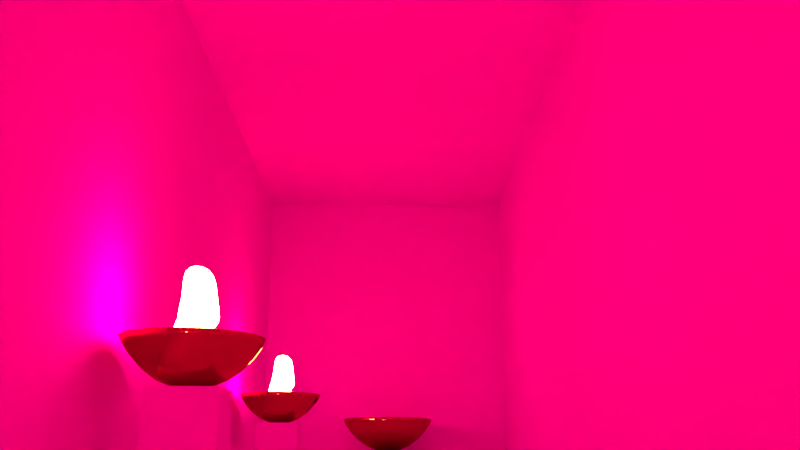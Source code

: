# Source: salaGrega05.blend  (saved by Blender 2.79.0; exported with 4.5.12 LTS)
import bpy
from mathutils import Matrix  # noqa: F401  (used for matrix-valued properties, if any)

bpy.ops.wm.read_factory_settings(use_empty=True)
scene = bpy.context.scene
scene.name = 'Scene'

# ---- collections
col_collection_1 = bpy.data.collections.new('Collection 1'); scene.collection.children.link(col_collection_1)

# ---- images (referenced by path relative to the original .blend; pixels are not part of the script)
import os
ASSET_DIR = os.environ.get("B2B_ASSET_DIR", "")  # directory of the original .blend (textures are referenced by path, not embedded)
HERE = os.path.dirname(os.path.abspath(__file__))  # packed textures are extracted next to this script under _unpacked/

def load_image(name, relpath, width, height, colorspace="sRGB"):
    """Load a texture the original file referenced (path relative to the .blend, or extracted next to this script)."""
    p = next((c for c in (os.path.join(HERE, relpath), os.path.join(ASSET_DIR, relpath)) if relpath and os.path.exists(c)), "")
    if p:
        img = bpy.data.images.load(p, check_existing=True)
        img.name = name
    else:  # same state as the original file: an image datablock whose file is absent (Cycles renders it pink)
        img = bpy.data.images.new(name, width, height)
        img.source = "FILE"
        img.filepath = "//" + (relpath or name)
    img.colorspace_settings.name = colorspace
    return img
img_clearrosequartz_jpg = load_image('ClearRoseQuartz.jpg', 'ClearRoseQuartz.jpg', 1024, 1024, 'sRGB')
img_whitequartz_jpg = load_image('WhiteQuartz.jpg', 'WhiteQuartz.jpg', 1024, 1024, 'sRGB')
img_stonewall02_jpg = load_image('stoneWall02.jpg', 'stoneWall02.jpg', 1024, 1024, 'sRGB')
img_parede_jpg = load_image('parede.jpg', 'parede.jpg', 1024, 1024, 'sRGB')

# ---- materials (node trees are filled in below, after node groups)
mat_altar = bpy.data.materials.new('altar')
mat_altar.alpha_threshold = 0.0
mat_altar.roughness = 0.5
mat_tochas = bpy.data.materials.new('tochas')
mat_tochas.alpha_threshold = 0.0
mat_tochas.roughness = 0.5
mat_coluna = bpy.data.materials.new('Coluna')
mat_coluna.alpha_threshold = 0.0
mat_coluna.roughness = 0.5
mat_basecoluna01 = bpy.data.materials.new('baseColuna01')
mat_basecoluna01.alpha_threshold = 0.0
mat_basecoluna01.roughness = 0.5
mat_coluna01 = bpy.data.materials.new('coluna01')
mat_coluna01.alpha_threshold = 0.0
mat_coluna01.roughness = 0.5
mat_baciametal = bpy.data.materials.new('baciaMetal')
mat_baciametal.alpha_threshold = 0.0
mat_baciametal.roughness = 0.5
mat_chama = bpy.data.materials.new('chama')
mat_chama.alpha_threshold = 0.0
mat_chama.roughness = 0.5
mat_piso = bpy.data.materials.new('piso')
mat_piso.alpha_threshold = 0.0
mat_piso.roughness = 0.5
mat_parede = bpy.data.materials.new('parede')
mat_parede.alpha_threshold = 0.0
mat_parede.roughness = 0.5

# ---- material node trees
mat_altar.use_nodes = True; mat_altar.node_tree.nodes.clear()
_N = mat_altar.node_tree.nodes; _L = mat_altar.node_tree.links
n0 = _N.new('ShaderNodeOutputMaterial'); n0.name = 'Material Output'; n0.location = (300, 300)
n1 = _N.new('ShaderNodeTexImage'); n1.name = 'Image Texture'; n1.location = (-180, 300)
n1.width = 140
n1.image = img_clearrosequartz_jpg
n2 = _N.new('ShaderNodeBsdfAnisotropic'); n2.name = 'Glossy BSDF'; n2.location = (10, 300)
n2.distribution = 'GGX'
n2.inputs[1].default_value = 0.7071
_L.new(n2.outputs[0], n0.inputs[0])
_L.new(n1.outputs[0], n2.inputs[0])
n0.is_active_output = True
mat_tochas.use_nodes = True; mat_tochas.node_tree.nodes.clear()
_N = mat_tochas.node_tree.nodes; _L = mat_tochas.node_tree.links
n0 = _N.new('ShaderNodeOutputMaterial'); n0.name = 'Material Output'; n0.location = (300, 300)
n1 = _N.new('ShaderNodeBsdfDiffuse'); n1.name = 'Diffuse BSDF'; n1.location = (10, 300)
n2 = _N.new('ShaderNodeTexImage'); n2.name = 'Image Texture'; n2.location = (-180, 300)
n2.width = 140
n2.image = img_whitequartz_jpg
_L.new(n1.outputs[0], n0.inputs[0])
_L.new(n2.outputs[0], n1.inputs[0])
n0.is_active_output = True
mat_coluna.use_nodes = True; mat_coluna.node_tree.nodes.clear()
_N = mat_coluna.node_tree.nodes; _L = mat_coluna.node_tree.links
n0 = _N.new('ShaderNodeOutputMaterial'); n0.name = 'Material Output'; n0.location = (300, 300)
n1 = _N.new('ShaderNodeBsdfDiffuse'); n1.name = 'Diffuse BSDF'; n1.location = (10, 300)
n2 = _N.new('ShaderNodeTexImage'); n2.name = 'Image Texture'; n2.location = (-180, 300)
n2.width = 140
n2.image = img_whitequartz_jpg
_L.new(n1.outputs[0], n0.inputs[0])
_L.new(n2.outputs[0], n1.inputs[0])
n0.is_active_output = True
mat_basecoluna01.use_nodes = True; mat_basecoluna01.node_tree.nodes.clear()
_N = mat_basecoluna01.node_tree.nodes; _L = mat_basecoluna01.node_tree.links
n0 = _N.new('ShaderNodeOutputMaterial'); n0.name = 'Material Output'; n0.location = (300, 300)
n1 = _N.new('ShaderNodeTexImage'); n1.name = 'Image Texture'; n1.location = (-180, 300)
n1.width = 140
n1.image = img_clearrosequartz_jpg
n2 = _N.new('ShaderNodeBsdfDiffuse'); n2.name = 'Diffuse BSDF'; n2.location = (10, 300)
n2.inputs[1].default_value = 0.5
_L.new(n2.outputs[0], n0.inputs[0])
_L.new(n1.outputs[0], n2.inputs[0])
n0.is_active_output = True
mat_coluna01.use_nodes = True; mat_coluna01.node_tree.nodes.clear()
_N = mat_coluna01.node_tree.nodes; _L = mat_coluna01.node_tree.links
n0 = _N.new('ShaderNodeOutputMaterial'); n0.name = 'Material Output'; n0.location = (300, 300)
n1 = _N.new('ShaderNodeTexImage'); n1.name = 'Image Texture'; n1.location = (-180, 300)
n1.width = 140
n1.image = img_whitequartz_jpg
n2 = _N.new('ShaderNodeBsdfDiffuse'); n2.name = 'Diffuse BSDF'; n2.location = (10, 300)
n2.inputs[1].default_value = 0.5
_L.new(n2.outputs[0], n0.inputs[0])
_L.new(n1.outputs[0], n2.inputs[0])
n0.is_active_output = True
mat_baciametal.use_nodes = True; mat_baciametal.node_tree.nodes.clear()
_N = mat_baciametal.node_tree.nodes; _L = mat_baciametal.node_tree.links
n0 = _N.new('ShaderNodeOutputMaterial'); n0.name = 'Material Output'; n0.location = (300, 300)
n1 = _N.new('ShaderNodeBsdfAnisotropic'); n1.name = 'Glossy BSDF'; n1.location = (10, 300)
n1.distribution = 'GGX'
n1.inputs[0].default_value = (0.4538, 0.1747, 0.06689, 1.0)
n1.inputs[1].default_value = 0.0
_L.new(n1.outputs[0], n0.inputs[0])
n0.is_active_output = True
mat_chama.use_nodes = True; mat_chama.node_tree.nodes.clear()
_N = mat_chama.node_tree.nodes; _L = mat_chama.node_tree.links
n0 = _N.new('ShaderNodeOutputMaterial'); n0.name = 'Material Output'; n0.location = (300, 300)
n1 = _N.new('ShaderNodeEmission'); n1.name = 'Emission'; n1.location = (10, 300)
n1.inputs[1].default_value = 80.0
n2 = _N.new('ShaderNodeRGB'); n2.name = 'RGB'; n2.location = (-180, 300)
n2.outputs[0].default_value = (0.5, 0.2286, 0.09505, 1.0)
_L.new(n1.outputs[0], n0.inputs[0])
_L.new(n2.outputs[0], n1.inputs[0])
n0.is_active_output = True
mat_piso.use_nodes = True; mat_piso.node_tree.nodes.clear()
_N = mat_piso.node_tree.nodes; _L = mat_piso.node_tree.links
n0 = _N.new('ShaderNodeOutputMaterial'); n0.name = 'Material Output'; n0.location = (300, 300)
n1 = _N.new('ShaderNodeBsdfDiffuse'); n1.name = 'Diffuse BSDF'; n1.location = (10, 300)
n2 = _N.new('ShaderNodeTexImage'); n2.name = 'Image Texture'; n2.location = (-180, 300)
n2.width = 140
n2.image = img_stonewall02_jpg
_L.new(n1.outputs[0], n0.inputs[0])
_L.new(n2.outputs[0], n1.inputs[0])
n0.is_active_output = True
mat_parede.use_nodes = True; mat_parede.node_tree.nodes.clear()
_N = mat_parede.node_tree.nodes; _L = mat_parede.node_tree.links
n0 = _N.new('ShaderNodeOutputMaterial'); n0.name = 'Material Output'; n0.location = (300, 300)
n1 = _N.new('ShaderNodeBsdfDiffuse'); n1.name = 'Diffuse BSDF'; n1.location = (10, 300)
n2 = _N.new('ShaderNodeTexImage'); n2.name = 'Image Texture'; n2.location = (-180, 300)
n2.width = 140
n2.image = img_parede_jpg
_L.new(n1.outputs[0], n0.inputs[0])
_L.new(n2.outputs[0], n1.inputs[0])
n0.is_active_output = True

# ---- world
world_world = bpy.data.worlds.new('World'); scene.world = world_world
world_world.color = (0.05088, 0.05088, 0.05088)
world_world.use_sun_shadow = False
world_world.sun_shadow_jitter_overblur = 0.0
world_world.cycles.sampling_method = 'MANUAL'

# ---- cameras
cam_camera = bpy.data.cameras.new('Camera')
cam_camera.clip_end = 100.0
cam_camera.lens = 35.0
cam_camera.sensor_width = 32.0
cam_camera.sensor_height = 18.0
cam_camera.ortho_scale = 7.314
cam_camera.dof.focus_distance = 0.0

# ---- meshes
me_cylinder_002 = bpy.data.meshes.new('Cylinder.002')
me_cylinder_002.from_pydata([(0.0, 1.0, -1.0), (-0.175, 0.8796, 3.17), (0.1951, 0.9808, -1.0), (-0.3432, 0.8286, 3.17), (0.3827, 0.9239, -1.0), (-0.4983, 0.7457, 3.17), (0.5556, 0.8315, -1.0), (-0.6342, 0.6342, 3.17), (0.7071, 0.7071, -1.0), (-0.7457, 0.4983, 3.17), (0.8315, 0.5556, -1.0), (-0.8286, 0.3432, 3.17), (0.9239, 0.3827, -1.0), (-0.8796, 0.175, 3.17), (0.9808, 0.1951, -1.0), (-0.8968, 7.777e-07, 3.17), (1.0, 7.55e-08, -1.0), (-0.8796, -0.175, 3.17), (0.9808, -0.1951, -1.0), (-0.8286, -0.3432, 3.17), (0.9239, -0.3827, -1.0), (-0.7457, -0.4983, 3.17), (0.8315, -0.5556, -1.0), (-0.6342, -0.6342, 3.17), (0.7071, -0.7071, -1.0), (-0.4983, -0.7457, 3.17), (0.5556, -0.8315, -1.0), (-0.3432, -0.8286, 3.17), (0.3827, -0.9239, -1.0), (-0.175, -0.8796, 3.17), (0.1951, -0.9808, -1.0), (-2.645e-07, -0.8968, 3.17), (-3.258e-07, -1.0, -1.0), (0.175, -0.8796, 3.17), (-0.1951, -0.9808, -1.0), (0.3432, -0.8286, 3.17), (-0.3827, -0.9239, -1.0), (0.4983, -0.7457, 3.17), (-0.5556, -0.8315, -1.0), (0.6342, -0.6342, 3.17), (-0.7071, -0.7071, -1.0), (0.7457, -0.4983, 3.17), (-0.8315, -0.5556, -1.0), (0.8286, -0.3432, 3.17), (-0.9239, -0.3827, -1.0), (0.8796, -0.175, 3.17), (-0.9808, -0.1951, -1.0), (0.8968, 4.377e-08, 3.17), (-1.0, 9.656e-07, -1.0), (0.8796, 0.175, 3.17), (-0.9808, 0.1951, -1.0), (0.8286, 0.3432, 3.17), (-0.9239, 0.3827, -1.0), (0.7457, 0.4983, 3.17), (-0.8315, 0.5556, -1.0), (0.6342, 0.6342, 3.17), (-0.7071, 0.7071, -1.0), (0.4983, 0.7457, 3.17), (-0.5556, 0.8315, -1.0), (0.3432, 0.8286, 3.17), (-0.3827, 0.9239, -1.0), (0.175, 0.8796, 3.17), (-0.1951, 0.9808, -1.0), (-7.823e-08, 0.8968, 3.17), (-7.823e-08, 0.8968, 1.0), (0.0, 1.0, 0.8973), (0.175, 0.8796, 1.0), (0.1951, 0.9808, 0.8973), (0.3432, 0.8286, 1.0), (0.3827, 0.9239, 0.8973), (0.4983, 0.7457, 1.0), (0.5556, 0.8315, 0.8973), (0.6342, 0.6342, 1.0), (0.7071, 0.7071, 0.8973), (0.7457, 0.4983, 1.0), (0.8315, 0.5556, 0.8973), (0.8286, 0.3432, 1.0), (0.9239, 0.3827, 0.8973), (0.8796, 0.175, 1.0), (0.9808, 0.1951, 0.8973), (0.8968, 4.377e-08, 1.0), (1.0, 7.55e-08, 0.8973), (0.8796, -0.175, 1.0), (0.9808, -0.1951, 0.8973), (0.8286, -0.3432, 1.0), (0.9239, -0.3827, 0.8973), (0.7457, -0.4983, 1.0), (0.8315, -0.5556, 0.8973), (0.6342, -0.6342, 1.0), (0.7071, -0.7071, 0.8973), (0.4983, -0.7457, 1.0), (0.5556, -0.8315, 0.8973), (0.3432, -0.8286, 1.0), (0.3827, -0.9239, 0.8973), (0.175, -0.8796, 1.0), (0.1951, -0.9808, 0.8973), (-2.645e-07, -0.8968, 1.0), (-3.258e-07, -1.0, 0.8973), (-0.175, -0.8796, 1.0), (-0.1951, -0.9808, 0.8973), (-0.3432, -0.8286, 1.0), (-0.3827, -0.9239, 0.8973), (-0.4983, -0.7457, 1.0), (-0.5556, -0.8315, 0.8973), (-0.6342, -0.6342, 1.0), (-0.7071, -0.7071, 0.8973), (-0.7457, -0.4983, 1.0), (-0.8315, -0.5556, 0.8973), (-0.8286, -0.3432, 1.0), (-0.9239, -0.3827, 0.8973), (-0.8796, -0.175, 1.0), (-0.9808, -0.1951, 0.8973), (-0.8968, 7.777e-07, 1.0), (-1.0, 9.656e-07, 0.8973), (-0.8796, 0.175, 1.0), (-0.9808, 0.1951, 0.8973), (-0.8286, 0.3432, 1.0), (-0.9239, 0.3827, 0.8973), (-0.7457, 0.4983, 1.0), (-0.8315, 0.5556, 0.8973), (-0.6342, 0.6342, 1.0), (-0.7071, 0.7071, 0.8973), (-0.4983, 0.7457, 1.0), (-0.5556, 0.8315, 0.8973), (-0.3432, 0.8286, 1.0), (-0.3827, 0.9239, 0.8973), (-0.175, 0.8796, 1.0), (-0.1951, 0.9808, 0.8973), (-10.19, 2.444, -0.9777), (-10.19, 1.522, -0.9777), (-11.11, 2.444, -0.9777), (-11.11, 1.522, -0.9777), (-10.28, 2.355, 0.7543), (-10.19, 2.444, 0.5866), (-10.28, 1.611, 0.7543), (-10.19, 1.522, 0.5866), (-11.02, 2.355, 0.7543), (-11.11, 2.444, 0.5866), (-11.02, 1.611, 0.7543), (-11.11, 1.522, 0.5866), (-10.28, 1.611, 8.2), (-10.28, 2.355, 8.2), (-11.02, 1.611, 8.2), (-11.02, 2.355, 8.2), (-17.64, 2.461, -0.9777), (-17.64, 1.538, -0.9777), (-18.56, 2.461, -0.9777), (-18.56, 1.538, -0.9777), (-17.72, 2.372, 0.7543), (-17.64, 2.461, 0.5866), (-17.72, 1.628, 0.7543), (-17.64, 1.538, 0.5866), (-18.47, 2.372, 0.7543), (-18.56, 2.461, 0.5866), (-18.47, 1.628, 0.7543), (-18.56, 1.538, 0.5866), (-17.72, 1.628, 8.2), (-17.72, 2.372, 8.2), (-18.47, 1.628, 8.2), (-18.47, 2.372, 8.2), (-2.673, 2.461, -0.9777), (-2.673, 1.538, -0.9777), (-3.595, 2.461, -0.9777), (-3.595, 1.538, -0.9777), (-2.762, 2.372, 0.7543), (-2.673, 2.461, 0.5866), (-2.762, 1.628, 0.7543), (-2.673, 1.538, 0.5866), (-3.506, 2.372, 0.7543), (-3.595, 2.461, 0.5866), (-3.506, 1.628, 0.7543), (-3.595, 1.538, 0.5866), (-2.762, 1.628, 8.2), (-2.762, 2.372, 8.2), (-3.506, 1.628, 8.2), (-3.506, 2.372, 8.2)], [], [(62, 127, 65, 0), (4, 69, 71, 6), (6, 71, 73, 8), (8, 73, 75, 10), (10, 75, 77, 12), (12, 77, 79, 14), (14, 79, 81, 16), (16, 81, 83, 18), (18, 83, 85, 20), (20, 85, 87, 22), (22, 87, 89, 24), (24, 89, 91, 26), (26, 91, 93, 28), (28, 93, 95, 30), (30, 95, 97, 32), (32, 97, 99, 34), (34, 99, 101, 36), (36, 101, 103, 38), (38, 103, 105, 40), (40, 105, 107, 42), (42, 107, 109, 44), (44, 109, 111, 46), (46, 111, 113, 48), (48, 113, 115, 50), (50, 115, 117, 52), (52, 117, 119, 54), (54, 119, 121, 56), (56, 121, 123, 58), (58, 123, 125, 60), (60, 125, 127, 62), (0, 65, 67, 2), (61, 63, 1, 3, 5, 7, 9, 11, 13, 15, 17, 19, 21, 23, 25, 27, 29, 31, 33, 35, 37, 39, 41, 43, 45, 47, 49, 51, 53, 55, 57, 59), (2, 67, 69, 4), (67, 65, 64, 66), (69, 67, 66, 68), (71, 69, 68, 70), (73, 71, 70, 72), (75, 73, 72, 74), (77, 75, 74, 76), (79, 77, 76, 78), (81, 79, 78, 80), (83, 81, 80, 82), (85, 83, 82, 84), (87, 85, 84, 86), (89, 87, 86, 88), (91, 89, 88, 90), (93, 91, 90, 92), (95, 93, 92, 94), (97, 95, 94, 96), (99, 97, 96, 98), (101, 99, 98, 100), (103, 101, 100, 102), (105, 103, 102, 104), (107, 105, 104, 106), (109, 107, 106, 108), (111, 109, 108, 110), (113, 111, 110, 112), (115, 113, 112, 114), (117, 115, 114, 116), (119, 117, 116, 118), (121, 119, 118, 120), (123, 121, 120, 122), (125, 123, 122, 124), (127, 125, 124, 126), (65, 127, 126, 64), (70, 68, 59, 57), (88, 86, 41, 39), (106, 104, 23, 21), (124, 122, 5, 3), (80, 78, 49, 47), (98, 96, 31, 29), (116, 114, 13, 11), (72, 70, 57, 55), (90, 88, 39, 37), (108, 106, 21, 19), (126, 124, 3, 1), (82, 80, 47, 45), (100, 98, 29, 27), (118, 116, 11, 9), (64, 126, 1, 63), (74, 72, 55, 53), (92, 90, 37, 35), (110, 108, 19, 17), (66, 64, 63, 61), (84, 82, 45, 43), (102, 100, 27, 25), (120, 118, 9, 7), (76, 74, 53, 51), (94, 92, 35, 33), (112, 110, 17, 15), (68, 66, 61, 59), (86, 84, 43, 41), (104, 102, 25, 23), (122, 120, 7, 5), (78, 76, 51, 49), (96, 94, 33, 31), (114, 112, 15, 13), (137, 133, 128, 130), (139, 137, 130, 131), (135, 139, 131, 129), (133, 135, 129, 128), (134, 135, 133, 132), (138, 139, 135, 134), (136, 137, 139, 138), (132, 133, 137, 136), (134, 140, 142, 138), (140, 141, 143, 142), (132, 141, 140, 134), (136, 143, 141, 132), (138, 142, 143, 136), (153, 149, 144, 146), (155, 153, 146, 147), (151, 155, 147, 145), (149, 151, 145, 144), (150, 151, 149, 148), (154, 155, 151, 150), (152, 153, 155, 154), (148, 149, 153, 152), (150, 156, 158, 154), (156, 157, 159, 158), (148, 157, 156, 150), (152, 159, 157, 148), (154, 158, 159, 152), (169, 165, 160, 162), (171, 169, 162, 163), (167, 171, 163, 161), (165, 167, 161, 160), (166, 167, 165, 164), (170, 171, 167, 166), (168, 169, 171, 170), (164, 165, 169, 168), (166, 172, 174, 170), (172, 173, 175, 174), (164, 173, 172, 166), (168, 175, 173, 164), (170, 174, 175, 168)])
me_cylinder_002.polygons.foreach_set('material_index', [0, 0, 0, 0, 0, 0, 0, 0, 0, 0, 0, 0, 0, 0, 0, 0, 0, 0, 0, 0, 0, 0, 0, 0, 0, 0, 0, 0, 0, 0, 0, 0, 0, 0, 0, 0, 0, 0, 0, 0, 0, 0, 0, 0, 0, 0, 0, 0, 0, 0, 0, 0, 0, 0, 0, 0, 0, 0, 0, 0, 0, 0, 0, 0, 0, 0, 0, 0, 0, 0, 0, 0, 0, 0, 0, 0, 0, 0, 0, 0, 0, 0, 0, 0, 0, 0, 0, 0, 0, 0, 0, 0, 0, 0, 0, 0, 0, 1, 1, 1, 1, 1, 1, 1, 1, 1, 1, 1, 1, 1, 1, 1, 1, 1, 1, 1, 1, 1, 1, 1, 1, 1, 1, 1, 1, 1, 1, 1, 1, 1, 1, 1, 1, 1, 1, 1])
_uv = me_cylinder_002.uv_layers.new(name='UVMap')
_uv.uv.foreach_set('vector', [0.8422, 0.3804, 0.8422, 0.1807, 0.8275, 0.1807, 0.8275, 0.3804, 0.7988, 0.3804, 0.7988, 0.1807, 0.7858, 0.1807, 0.7858, 0.3804, 0.7858, 0.3804, 0.7858, 0.1807, 0.7744, 0.1807, 0.7744, 0.3804, 0.1614, 0.9433, 0.1614, 0.7462, 0.1727, 0.7462, 0.1727, 0.9433, 0.1727, 0.9433, 0.1727, 0.7462, 0.1855, 0.7462, 0.1855, 0.9433, 0.1855, 0.9433, 0.1855, 0.7462, 0.1994, 0.7462, 0.1994, 0.9433, 0.1994, 0.9433, 0.1994, 0.7462, 0.2139, 0.7462, 0.2139, 0.9433, 0.2139, 0.9433, 0.2139, 0.7462, 0.2284, 0.7462, 0.2284, 0.9433, 0.2284, 0.9433, 0.2284, 0.7462, 0.2423, 0.7462, 0.2423, 0.9433, 0.2711, 0.9548, 0.2711, 0.7462, 0.2847, 0.7462, 0.2847, 0.9548, 0.2847, 0.9548, 0.2847, 0.7462, 0.2966, 0.7462, 0.2966, 0.9548, 0.6778, 0.8398, 0.6778, 0.64, 0.6892, 0.64, 0.6892, 0.8398, 0.6892, 0.8398, 0.6892, 0.64, 0.7022, 0.64, 0.7022, 0.8398, 0.7022, 0.8398, 0.7022, 0.64, 0.7163, 0.64, 0.7163, 0.8398, 0.7163, 0.8398, 0.7163, 0.64, 0.731, 0.64, 0.731, 0.8398, 0.731, 0.8398, 0.731, 0.64, 0.7457, 0.64, 0.7457, 0.8398, 0.7457, 0.8398, 0.7457, 0.64, 0.7598, 0.64, 0.7598, 0.8398, 0.7598, 0.8398, 0.7598, 0.64, 0.7728, 0.64, 0.7728, 0.8398, 0.7728, 0.8398, 0.7728, 0.64, 0.7842, 0.64, 0.7842, 0.8398, 0.3509, 0.9495, 0.3509, 0.7462, 0.3393, 0.7462, 0.3393, 0.9495, 0.3393, 0.9495, 0.3393, 0.7462, 0.326, 0.7462, 0.326, 0.9495, 0.326, 0.9495, 0.326, 0.7462, 0.3117, 0.7462, 0.3117, 0.9495, 0.4192, 0.944, 0.4192, 0.7462, 0.4047, 0.7462, 0.4047, 0.944, 0.4047, 0.944, 0.4047, 0.7462, 0.3902, 0.7462, 0.3902, 0.944, 0.3902, 0.944, 0.3902, 0.7462, 0.3762, 0.7462, 0.3762, 0.944, 0.3762, 0.944, 0.3762, 0.7462, 0.3633, 0.7462, 0.3633, 0.944, 0.3633, 0.944, 0.3633, 0.7462, 0.352, 0.7462, 0.352, 0.944, 0.8807, 0.3804, 0.8807, 0.1807, 0.8693, 0.1807, 0.8693, 0.3804, 0.8693, 0.3804, 0.8693, 0.1807, 0.8563, 0.1807, 0.8563, 0.3804, 0.8563, 0.3804, 0.8563, 0.1807, 0.8422, 0.1807, 0.8422, 0.3804, 0.8275, 0.3804, 0.8275, 0.1807, 0.8129, 0.1807, 0.8129, 0.3804, 0.7603, 0.1769, 0.748, 0.1795, 0.7354, 0.1786, 0.7231, 0.1744, 0.7114, 0.1669, 0.701, 0.1565, 0.6921, 0.1435, 0.6851, 0.1284, 0.6803, 0.1119, 0.6778, 0.09453, 0.6778, 0.07699, 0.6803, 0.05996, 0.6851, 0.04408, 0.6921, 0.02996, 0.701, 0.01816, 0.7114, 0.009116, 0.7231, 0.003183, 0.7354, 0.0005869, 0.748, 0.001429, 0.7603, 0.005676, 0.772, 0.01316, 0.7824, 0.02361, 0.7913, 0.0366, 0.7983, 0.05165, 0.8031, 0.06818, 0.8056, 0.08554, 0.8056, 0.1031, 0.8031, 0.1201, 0.7983, 0.136, 0.7913, 0.1501, 0.7824, 0.1619, 0.772, 0.171, 0.8129, 0.3804, 0.8129, 0.1807, 0.7988, 0.1807, 0.7988, 0.3804, 0.7853, 0.7005, 0.7897, 0.6843, 0.801, 0.6891, 0.7971, 0.7036, 0.7853, 0.7178, 0.7853, 0.7005, 0.7971, 0.7036, 0.7971, 0.7191, 0.7897, 0.7356, 0.7853, 0.7178, 0.7971, 0.7191, 0.801, 0.7351, 0.7983, 0.7532, 0.7897, 0.7356, 0.801, 0.7351, 0.8087, 0.7509, 0.8107, 0.77, 0.7983, 0.7532, 0.8087, 0.7509, 0.8199, 0.7659, 0.8266, 0.7852, 0.8107, 0.77, 0.8199, 0.7659, 0.8341, 0.7796, 0.8452, 0.7984, 0.8266, 0.7852, 0.8341, 0.7796, 0.8508, 0.7914, 0.8659, 0.809, 0.8452, 0.7984, 0.8508, 0.7914, 0.8694, 0.8009, 0.8879, 0.8165, 0.8659, 0.809, 0.8694, 0.8009, 0.8891, 0.8077, 0.8587, 0.01123, 0.8789, 0.0005869, 0.8835, 0.008223, 0.8654, 0.01776, 0.841, 0.0243, 0.8587, 0.01123, 0.8654, 0.01776, 0.8495, 0.02949, 0.8264, 0.03931, 0.841, 0.0243, 0.8495, 0.02949, 0.8365, 0.04295, 0.8156, 0.05568, 0.8264, 0.03931, 0.8365, 0.04295, 0.8268, 0.05763, 0.809, 0.07277, 0.8156, 0.05568, 0.8268, 0.05763, 0.8208, 0.07296, 0.8068, 0.08993, 0.809, 0.07277, 0.8208, 0.07296, 0.8188, 0.08835, 0.809, 0.1065, 0.8068, 0.08993, 0.8188, 0.08835, 0.8208, 0.1032, 0.8156, 0.1219, 0.809, 0.1065, 0.8208, 0.1032, 0.8268, 0.117, 0.8264, 0.1354, 0.8156, 0.1219, 0.8268, 0.117, 0.8365, 0.1291, 0.841, 0.1466, 0.8264, 0.1354, 0.8365, 0.1291, 0.8495, 0.1392, 0.8587, 0.155, 0.841, 0.1466, 0.8495, 0.1392, 0.8654, 0.1467, 0.8789, 0.1604, 0.8587, 0.155, 0.8654, 0.1467, 0.8835, 0.1515, 0.1598, 0.7477, 0.1598, 0.7697, 0.1506, 0.766, 0.1506, 0.7462, 0.1365, 0.7685, 0.1413, 0.7462, 0.1494, 0.7509, 0.1451, 0.7709, 0.1349, 0.7917, 0.1365, 0.7685, 0.1451, 0.7709, 0.1436, 0.7917, 0.1365, 0.8149, 0.1349, 0.7917, 0.1436, 0.7917, 0.1451, 0.8125, 0.1413, 0.8372, 0.1365, 0.8149, 0.1451, 0.8125, 0.1494, 0.8325, 0.8659, 0.64, 0.8879, 0.6408, 0.8891, 0.6501, 0.8694, 0.6494, 0.8452, 0.6427, 0.8659, 0.64, 0.8694, 0.6494, 0.8508, 0.6518, 0.8266, 0.6487, 0.8452, 0.6427, 0.8508, 0.6518, 0.8341, 0.6572, 0.8107, 0.6579, 0.8266, 0.6487, 0.8341, 0.6572, 0.8199, 0.6655, 0.7983, 0.67, 0.8107, 0.6579, 0.8199, 0.6655, 0.8087, 0.6762, 0.7897, 0.6843, 0.7983, 0.67, 0.8087, 0.6762, 0.801, 0.6891, 0.688, 0.6388, 0.6997, 0.6388, 0.6997, 0.4103, 0.688, 0.4103, 0.9745, 0.2391, 0.9639, 0.2391, 0.9639, 0.0005869, 0.9745, 0.0005869, 0.5988, 0.9562, 0.5988, 0.9451, 0.352, 0.9451, 0.352, 0.9562, 0.7513, 0.6388, 0.763, 0.6388, 0.763, 0.4103, 0.7513, 0.4103, 0.9069, 0.607, 0.8939, 0.607, 0.8939, 0.3816, 0.9069, 0.3816, 0.7387, 0.4091, 0.7255, 0.4091, 0.7255, 0.1807, 0.7387, 0.1807, 0.796, 0.6078, 0.8085, 0.6078, 0.8085, 0.3816, 0.796, 0.3816, 0.6778, 0.6388, 0.688, 0.6388, 0.688, 0.4103, 0.6778, 0.4103, 0.688, 0.4091, 0.6778, 0.4091, 0.6778, 0.1807, 0.688, 0.1807, 0.8471, 0.6078, 0.8587, 0.6078, 0.8587, 0.3816, 0.8471, 0.3816, 0.7387, 0.6388, 0.7513, 0.6388, 0.7513, 0.4103, 0.7387, 0.4103, 0.9199, 0.607, 0.9069, 0.607, 0.9069, 0.3816, 0.9199, 0.3816, 0.7513, 0.4091, 0.7387, 0.4091, 0.7387, 0.1807, 0.7513, 0.1807, 0.7845, 0.6078, 0.796, 0.6078, 0.796, 0.3816, 0.7845, 0.3816, 0.7255, 0.6388, 0.7387, 0.6388, 0.7387, 0.4103, 0.7255, 0.4103, 0.8699, 0.607, 0.8598, 0.607, 0.8598, 0.3816, 0.8699, 0.3816, 0.6997, 0.4091, 0.688, 0.4091, 0.688, 0.1807, 0.6997, 0.1807, 0.8346, 0.6078, 0.8471, 0.6078, 0.8471, 0.3816, 0.8346, 0.3816, 0.7123, 0.6388, 0.7255, 0.6388, 0.7255, 0.4103, 0.7123, 0.4103, 0.9324, 0.607, 0.9199, 0.607, 0.9199, 0.3816, 0.9324, 0.3816, 0.763, 0.4091, 0.7513, 0.4091, 0.7513, 0.1807, 0.763, 0.1807, 0.7744, 0.6078, 0.7845, 0.6078, 0.7845, 0.3816, 0.7744, 0.3816, 0.8814, 0.607, 0.8699, 0.607, 0.8699, 0.3816, 0.8814, 0.3816, 0.7123, 0.4091, 0.6997, 0.4091, 0.6997, 0.1807, 0.7123, 0.1807, 0.8216, 0.6078, 0.8346, 0.6078, 0.8346, 0.3816, 0.8216, 0.3816, 0.6997, 0.6388, 0.7123, 0.6388, 0.7123, 0.4103, 0.6997, 0.4103, 0.9639, 0.2391, 0.9517, 0.2391, 0.9517, 0.0005869, 0.9639, 0.0005869, 0.7732, 0.4091, 0.763, 0.4091, 0.763, 0.1807, 0.7732, 0.1807, 0.763, 0.6388, 0.7732, 0.6388, 0.7732, 0.4103, 0.763, 0.4103, 0.8939, 0.607, 0.8814, 0.607, 0.8814, 0.3816, 0.8939, 0.3816, 0.7255, 0.4091, 0.7123, 0.4091, 0.7123, 0.1807, 0.7255, 0.1807, 0.8085, 0.6078, 0.8216, 0.6078, 0.8216, 0.3816, 0.8085, 0.3816, 0.6204, 0.7462, 0.5545, 0.7462, 0.5545, 0.9026, 0.6204, 0.9026, 0.9505, 0.0005869, 0.8846, 0.0005869, 0.8846, 0.157, 0.9505, 0.157, 0.6778, 0.8409, 0.7437, 0.8409, 0.7437, 0.9973, 0.6778, 0.9973, 0.9335, 0.3816, 0.9994, 0.3816, 0.9994, 0.538, 0.9335, 0.538, 0.7639, 0.8477, 0.7817, 0.8409, 0.7817, 0.911, 0.7639, 0.9043, 0.7449, 0.8477, 0.7627, 0.8409, 0.7627, 0.911, 0.7449, 0.9043, 0.9489, 0.3303, 0.9668, 0.3371, 0.9668, 0.2669, 0.9489, 0.2737, 0.1349, 0.9017, 0.1527, 0.9085, 0.1527, 0.8384, 0.1349, 0.8452, 0.2977, 0.7451, 0.2977, 0.0005869, 0.3509, 0.0005869, 0.3509, 0.7451, 0.6215, 0.8961, 0.6215, 0.8218, 0.6746, 0.8218, 0.6746, 0.8961, 0.5692, 0.7451, 0.5692, 0.0005869, 0.6223, 0.0005869, 0.6223, 0.7451, 0.2966, 0.7451, 0.2966, 0.0005869, 0.2435, 0.0005869, 0.2435, 0.7451, 0.6766, 0.7451, 0.6766, 0.0005869, 0.6235, 0.0005869, 0.6235, 0.7451, 0.1337, 0.7628, 0.06772, 0.7628, 0.06772, 0.9194, 0.1337, 0.9194, 0.9561, 0.7976, 0.8903, 0.7976, 0.8903, 0.954, 0.9561, 0.954, 0.0005869, 0.7628, 0.06655, 0.7628, 0.06655, 0.9194, 0.0005869, 0.9194, 0.8903, 0.64, 0.9561, 0.64, 0.9561, 0.7964, 0.8903, 0.7964, 0.9335, 0.546, 0.9514, 0.5392, 0.9514, 0.6093, 0.9335, 0.6025, 0.06016, 0.746, 0.06655, 0.7628, 0.0005869, 0.7628, 0.006974, 0.746, 0.8524, 0.9523, 0.8702, 0.9591, 0.8702, 0.889, 0.8524, 0.8958, 0.07411, 0.746, 0.06772, 0.7628, 0.1337, 0.7628, 0.1273, 0.746, 0.006974, 0.746, 0.006974, 0.0005869, 0.06016, 0.0005869, 0.06016, 0.746, 0.6215, 0.9717, 0.6215, 0.8973, 0.6746, 0.8973, 0.6746, 0.9717, 0.352, 0.7451, 0.352, 0.0005869, 0.4052, 0.0005869, 0.4052, 0.7451, 0.1273, 0.746, 0.1273, 0.0005869, 0.07411, 0.0005869, 0.07411, 0.746, 0.568, 0.7451, 0.568, 0.0005869, 0.5149, 0.0005869, 0.5149, 0.7451, 0.4862, 0.7462, 0.4204, 0.7462, 0.4204, 0.9026, 0.4862, 0.9026, 0.8512, 0.8177, 0.7853, 0.8177, 0.7853, 0.9741, 0.8512, 0.9741, 0.4874, 0.7462, 0.5533, 0.7462, 0.5533, 0.9026, 0.4874, 0.9026, 0.8819, 0.1807, 0.9478, 0.1807, 0.9478, 0.3371, 0.8819, 0.3371, 0.2521, 0.8956, 0.2699, 0.8888, 0.2699, 0.9589, 0.2521, 0.9522, 0.2521, 0.753, 0.2699, 0.7462, 0.2699, 0.8164, 0.2521, 0.8096, 0.8524, 0.881, 0.8702, 0.8878, 0.8702, 0.8177, 0.8524, 0.8245, 0.2521, 0.8809, 0.2699, 0.8877, 0.2699, 0.8175, 0.2521, 0.8243, 0.1892, 0.7451, 0.1892, 0.0005869, 0.2423, 0.0005869, 0.2423, 0.7451, 0.6215, 0.8206, 0.6215, 0.7462, 0.6746, 0.7462, 0.6746, 0.8206, 0.4606, 0.7451, 0.4606, 0.0005869, 0.5137, 0.0005869, 0.5137, 0.7451, 0.188, 0.7451, 0.188, 0.0005869, 0.1349, 0.0005869, 0.1349, 0.7451, 0.4595, 0.7451, 0.4595, 0.0005869, 0.4063, 0.0005869, 0.4063, 0.7451])
me_cylinder_002.materials.append(mat_altar)
me_cylinder_002.materials.append(mat_tochas)
me_cylinder_002.use_remesh_preserve_volume = False
me_cylinder_002.use_remesh_preserve_attributes = False
me_cylinder_002.use_mirror_vertex_groups = False
me_cylinder_002.update()
me_cube_004 = bpy.data.meshes.new('Cube.004')
me_cube_004.from_pydata([(-1.0, -1.0, -1.002), (-1.0, -1.009, 0.9976), (-1.0, 1.0, -1.002), (-1.0, 0.9909, 0.9976), (1.0, -1.0, -1.002), (1.0, -1.009, 0.9976), (1.0, 1.0, -1.002), (1.0, 0.9909, 0.9976), (-1.0, -1.009, 15.56), (-1.0, 0.9909, 15.56), (1.0, -1.009, 15.56), (1.0, 0.9909, 15.56)], [], [(0, 1, 3, 2), (2, 3, 7, 6), (6, 7, 5, 4), (4, 5, 1, 0), (5, 7, 11, 10), (3, 1, 8, 9), (1, 5, 10, 8), (7, 3, 9, 11)])
_uv = me_cube_004.uv_layers.new(name='UVMap')
_uv.uv.foreach_set('vector', [0.3398, 0.2751, 0.3398, 0.1378, 0.2721, 0.138, 0.2721, 0.2753, 0.4093, 0.2755, 0.2721, 0.2755, 0.2721, 0.3432, 0.4093, 0.3432, 0.2721, 0.1376, 0.2721, 0.0002938, 0.3398, 0.0001426, 0.3398, 0.1374, 0.4093, 0.4112, 0.2721, 0.4112, 0.2721, 0.3435, 0.4093, 0.3435, 0.2718, 0.9999, 0.2041, 0.9999, 0.2041, 0.0001426, 0.2718, 0.0001426, 0.1361, 0.9999, 0.2038, 0.9999, 0.2038, 0.0001426, 0.1361, 0.0001426, 0.1358, 0.9999, 0.06812, 0.9999, 0.06812, 0.0001426, 0.1358, 0.0001426, 0.0001426, 0.9999, 0.06784, 0.9999, 0.06784, 0.0001426, 0.0001427, 0.0001426])
me_cube_004.materials.append(mat_coluna)
me_cube_004.use_remesh_preserve_volume = False
me_cube_004.use_remesh_preserve_attributes = False
me_cube_004.use_mirror_vertex_groups = False
me_cube_004.update()
me_cube_003 = bpy.data.meshes.new('Cube.003')
me_cube_003.from_pydata([(-1.0, 6.873, -1.0), (-1.0, 8.873, -1.0), (1.0, 6.873, -1.0), (1.0, 8.873, -1.0), (-0.9661, 6.907, 1.0), (-1.0, 6.873, 0.9661), (-0.9661, 8.839, 1.0), (-1.0, 8.873, 0.9661), (0.9661, 6.907, 1.0), (1.0, 6.873, 0.9661), (0.9661, 8.839, 1.0), (1.0, 8.873, 0.9661), (0.8338, 7.039, 1.717), (0.9661, 6.907, 1.584), (0.9661, 8.839, 1.584), (0.8338, 8.707, 1.717), (-0.8338, 8.707, 1.717), (-0.9661, 8.839, 1.584), (-0.8338, 7.039, 1.717), (-0.9661, 6.907, 1.584), (0.7993, 8.672, 5.732), (-0.7993, 8.672, 5.732), (-0.7993, 7.073, 5.732), (0.7993, 7.073, 5.732), (0.8338, 7.039, 5.242), (0.7993, 7.073, 5.277), (-0.7993, 7.073, 5.277), (-0.8338, 7.039, 5.242), (-0.7993, 8.672, 5.277), (-0.8338, 8.707, 5.242), (0.8338, 8.707, 5.242), (0.7993, 8.672, 5.277), (1.015, 6.888, 76.25), (0.9844, 8.888, 76.25), (-0.9844, 6.857, 76.25), (-1.015, 8.857, 76.25), (0.981, 6.922, 74.25), (1.015, 6.888, 74.28), (0.951, 8.854, 74.25), (0.9844, 8.888, 74.28), (-0.951, 6.892, 74.25), (-0.9844, 6.857, 74.28), (-0.981, 8.824, 74.25), (-1.015, 8.857, 74.28), (-0.8207, 7.026, 73.53), (-0.951, 6.892, 73.66), (-0.981, 8.824, 73.66), (-0.8466, 8.694, 73.53), (0.8207, 8.719, 73.53), (0.951, 8.854, 73.66), (0.8466, 7.052, 73.53), (0.981, 6.922, 73.66), (-0.8116, 8.66, 69.52), (0.7868, 8.684, 69.52), (0.8116, 7.086, 69.52), (-0.7868, 7.061, 69.52), (-0.8207, 7.026, 70.01), (-0.7868, 7.061, 69.97), (0.8116, 7.086, 69.97), (0.8466, 7.052, 70.01), (0.7868, 8.684, 69.97), (0.8207, 8.719, 70.01), (-0.8466, 8.694, 70.01), (-0.8116, 8.66, 69.97)], [], [(6, 4, 19, 17), (3, 11, 9, 2), (8, 10, 14, 13), (0, 5, 7, 1), (1, 7, 11, 3), (4, 6, 7, 5), (6, 10, 11, 7), (10, 8, 9, 11), (8, 4, 5, 9), (2, 9, 5, 0), (10, 6, 17, 14), (16, 18, 27, 29), (12, 18, 19, 13), (18, 16, 17, 19), (15, 12, 13, 14), (16, 15, 14, 17), (4, 8, 13, 19), (12, 15, 30, 24), (20, 21, 22, 23), (18, 12, 24, 27), (15, 16, 29, 30), (25, 26, 27, 24), (26, 28, 29, 27), (31, 25, 24, 30), (28, 31, 30, 29), (26, 25, 23, 22), (31, 28, 21, 20), (25, 31, 20, 23), (28, 26, 22, 21), (38, 36, 51, 49), (35, 43, 41, 34), (40, 42, 46, 45), (32, 37, 39, 33), (33, 39, 43, 35), (36, 38, 39, 37), (38, 42, 43, 39), (42, 40, 41, 43), (40, 36, 37, 41), (34, 41, 37, 32), (42, 38, 49, 46), (48, 50, 59, 61), (44, 50, 51, 45), (50, 48, 49, 51), (47, 44, 45, 46), (48, 47, 46, 49), (36, 40, 45, 51), (44, 47, 62, 56), (52, 53, 54, 55), (50, 44, 56, 59), (47, 48, 61, 62), (57, 58, 59, 56), (58, 60, 61, 59), (63, 57, 56, 62), (60, 63, 62, 61), (58, 57, 55, 54), (63, 60, 53, 52), (57, 63, 52, 55), (60, 58, 54, 53)])
_uv = me_cube_003.uv_layers.new(name='UVMap')
_uv.uv.foreach_set('vector', [0.3959, 0.9303, 0.3959, 0.7785, 0.3317, 0.7785, 0.3317, 0.9303, 0.8197, 0.4343, 0.8197, 0.218, 0.9768, 0.218, 0.9768, 0.4343, 0.4613, 0.7195, 0.4613, 0.8713, 0.3971, 0.8713, 0.3971, 0.7195, 0.9768, 0.2168, 0.9768, 0.0005889, 0.8197, 0.0005889, 0.8197, 0.2168, 0.8185, 0.9682, 0.8185, 0.752, 0.6614, 0.752, 0.6614, 0.9682, 0.1338, 0.6467, 0.1338, 0.394, 0.137, 0.3896, 0.137, 0.6511, 0.978, 0.7552, 0.978, 0.9357, 0.9824, 0.9389, 0.9824, 0.752, 0.4946, 0.9767, 0.4946, 0.7239, 0.4977, 0.7195, 0.4977, 0.9811, 0.9836, 0.4017, 0.9836, 0.2212, 0.988, 0.218, 0.988, 0.4049, 0.8197, 0.9682, 0.8197, 0.752, 0.9768, 0.752, 0.9768, 0.9682, 0.0005889, 0.8427, 0.1524, 0.8427, 0.1524, 0.7785, 0.0005889, 0.7785, 0.5293, 0.3884, 0.6602, 0.3884, 0.6602, 0.0005889, 0.5293, 0.0005889, 0.3132, 0.9466, 0.3132, 0.7909, 0.3305, 0.7785, 0.3305, 0.959, 0.9301, 0.6709, 0.9301, 0.4528, 0.9425, 0.4354, 0.9425, 0.6882, 0.9436, 0.6709, 0.9436, 0.4528, 0.956, 0.4354, 0.956, 0.6882, 0.4934, 0.7319, 0.4934, 0.8877, 0.4761, 0.9, 0.4761, 0.7195, 0.3054, 0.8427, 0.1536, 0.8427, 0.1536, 0.7785, 0.3054, 0.7785, 0.1316, 0.7773, 0.0005889, 0.7773, 0.000589, 0.3896, 0.1316, 0.3896, 0.3971, 0.3896, 0.5227, 0.3896, 0.5227, 0.5654, 0.3971, 0.5654, 0.6602, 0.7773, 0.5293, 0.7773, 0.5293, 0.3895, 0.6602, 0.3895, 0.2649, 0.7773, 0.3959, 0.7773, 0.3959, 0.3896, 0.2649, 0.3896, 0.9936, 0.3394, 0.9936, 0.19, 0.9981, 0.1868, 0.9981, 0.3426, 0.9836, 0.9656, 0.9836, 0.7565, 0.9868, 0.752, 0.9868, 0.9701, 0.9912, 0.7565, 0.9912, 0.9656, 0.988, 0.9701, 0.988, 0.752, 0.9949, 0.4387, 0.9949, 0.588, 0.9994, 0.5912, 0.9994, 0.4354, 0.1262, 0.894, 0.0005889, 0.894, 0.0005889, 0.8439, 0.1262, 0.8439, 0.1273, 0.894, 0.2529, 0.894, 0.2529, 0.8439, 0.1273, 0.8439, 0.2637, 0.7709, 0.1382, 0.7709, 0.1382, 0.7208, 0.2637, 0.7208, 0.5085, 0.894, 0.634, 0.894, 0.634, 0.8439, 0.5085, 0.8439, 0.4625, 0.7183, 0.4625, 0.5665, 0.5268, 0.5665, 0.5268, 0.7183, 0.8185, 0.2168, 0.8185, 0.0005889, 0.6614, 0.0005922, 0.6614, 0.2168, 0.3971, 0.5665, 0.3971, 0.7183, 0.4613, 0.7183, 0.4613, 0.5665, 0.6614, 0.4343, 0.6614, 0.218, 0.8185, 0.218, 0.8185, 0.4343, 0.6614, 0.7508, 0.8777, 0.7508, 0.8777, 0.5937, 0.6614, 0.5937, 0.5064, 0.9767, 0.5064, 0.724, 0.5032, 0.7195, 0.5032, 0.9811, 0.312, 0.9621, 0.312, 0.7816, 0.3076, 0.7785, 0.3076, 0.9654, 0.4989, 0.7239, 0.4989, 0.9766, 0.5021, 0.9811, 0.5021, 0.7195, 0.978, 0.2212, 0.978, 0.4018, 0.9824, 0.4049, 0.9824, 0.218, 0.6614, 0.4354, 0.8777, 0.4354, 0.8777, 0.5926, 0.6614, 0.5926, 0.1382, 0.5679, 0.1382, 0.7197, 0.2024, 0.7197, 0.2024, 0.5679, 0.1316, 0.3884, 0.0005889, 0.3884, 0.0005889, 0.0005914, 0.1316, 0.0005889, 0.9707, 0.448, 0.9707, 0.6038, 0.988, 0.616, 0.988, 0.4354, 0.4625, 0.7367, 0.4625, 0.9548, 0.4749, 0.9722, 0.4749, 0.7195, 0.9572, 0.4526, 0.9572, 0.6707, 0.9695, 0.6881, 0.9695, 0.4354, 0.9953, 0.1686, 0.9953, 0.01277, 0.978, 0.0005889, 0.978, 0.1811, 0.5085, 0.7785, 0.6602, 0.7785, 0.6602, 0.8427, 0.5085, 0.8427, 0.1328, 0.3884, 0.2637, 0.3884, 0.2637, 0.0005889, 0.1328, 0.0005913, 0.1382, 0.5654, 0.2637, 0.5667, 0.2637, 0.3909, 0.1382, 0.3896, 0.3959, 0.3884, 0.2649, 0.3884, 0.2649, 0.0005897, 0.3959, 0.0005889, 0.3971, 0.3884, 0.5281, 0.3884, 0.5281, 0.0005889, 0.3971, 0.0005897, 0.9937, 0.7449, 0.9937, 0.5956, 0.9892, 0.5924, 0.9892, 0.7482, 0.9892, 0.1913, 0.9892, 0.4003, 0.9924, 0.4049, 0.9924, 0.1868, 0.9892, 0.4386, 0.9892, 0.5879, 0.9937, 0.5912, 0.9937, 0.4354, 0.9924, 0.7552, 0.9924, 0.9045, 0.9969, 0.9078, 0.9969, 0.752, 0.9289, 0.4354, 0.9289, 0.561, 0.8789, 0.561, 0.8789, 0.4354, 0.2541, 0.8439, 0.2541, 0.9695, 0.3042, 0.9695, 0.3042, 0.8439, 0.8789, 0.6253, 0.8789, 0.7508, 0.9289, 0.7508, 0.9289, 0.6253, 0.2036, 0.6934, 0.2036, 0.5679, 0.2537, 0.5679, 0.2537, 0.6934])
me_cube_003.materials.append(mat_basecoluna01)
me_cube_003.materials.append(mat_coluna01)
me_cube_003.use_remesh_preserve_volume = False
me_cube_003.use_remesh_preserve_attributes = False
me_cube_003.use_mirror_vertex_groups = False
me_cube_003.update()
me_cube_029 = bpy.data.meshes.new('Cube.029')
me_cube_029.from_pydata([(9.186, 4.679, -1.108), (8.444, 3.935, -0.07201), (9.186, 5.789, -1.108), (8.444, 6.532, -0.07201), (10.3, 4.679, -1.108), (11.04, 3.935, -0.07201), (10.3, 5.789, -1.108), (11.04, 6.532, -0.07201), (9.181, 4.674, -0.6651), (9.181, 5.795, -0.6651), (10.3, 4.674, -0.6651), (10.3, 5.795, -0.6651), (8.908, 4.414, -0.5011), (10.61, 4.414, -0.5011), (8.908, 6.116, -0.5011), (10.61, 6.116, -0.5011), (-10.27, 4.679, -1.108), (-11.01, 3.935, -0.07201), (-10.27, 5.789, -1.108), (-11.01, 6.532, -0.07201), (-9.155, 4.679, -1.108), (-8.411, 3.935, -0.07201), (-9.155, 5.789, -1.108), (-8.411, 6.532, -0.07201), (-10.27, 4.674, -0.6651), (-10.27, 5.795, -0.6651), (-9.149, 4.674, -0.6651), (-9.149, 5.795, -0.6651), (-10.54, 4.414, -0.5011), (-8.841, 4.414, -0.5011), (-10.54, 6.116, -0.5011), (-8.841, 6.116, -0.5011), (13.04, 1.936, -1.718), (12.07, 0.9685, -0.371), (13.04, 3.379, -1.718), (12.07, 4.345, -0.371), (14.48, 1.936, -1.718), (15.45, 0.9685, -0.371), (14.48, 3.379, -1.718), (15.45, 4.345, -0.371), (13.03, 1.928, -1.142), (13.03, 3.386, -1.142), (14.49, 1.928, -1.142), (14.49, 3.386, -1.142), (12.67, 1.591, -0.9289), (14.89, 1.591, -0.9289), (12.67, 3.804, -0.9289), (14.89, 3.804, -0.9289), (-0.5842, 4.658, -1.108), (-1.327, 3.914, -0.07201), (-0.5842, 5.768, -1.108), (-1.327, 6.511, -0.07201), (0.5259, 4.658, -1.108), (1.27, 3.914, -0.07201), (0.5259, 5.768, -1.108), (1.27, 6.511, -0.07201), (-0.5898, 4.652, -0.6651), (-0.5898, 5.774, -0.6651), (0.5315, 4.652, -0.6651), (0.5315, 5.774, -0.6651), (-0.8622, 4.388, -0.5011), (0.8399, 4.388, -0.5011), (-0.8622, 6.09, -0.5011), (0.8399, 6.09, -0.5011)], [], [(0, 1, 3, 2), (2, 3, 7, 6), (6, 7, 5, 4), (4, 5, 1, 0), (2, 6, 4, 0), (5, 7, 11, 10), (3, 1, 8, 9), (1, 5, 10, 8), (7, 3, 9, 11), (12, 13, 15, 14), (16, 17, 19, 18), (18, 19, 23, 22), (22, 23, 21, 20), (20, 21, 17, 16), (18, 22, 20, 16), (21, 23, 27, 26), (19, 17, 24, 25), (17, 21, 26, 24), (23, 19, 25, 27), (28, 29, 31, 30), (32, 33, 35, 34), (34, 35, 39, 38), (38, 39, 37, 36), (36, 37, 33, 32), (34, 38, 36, 32), (37, 39, 43, 42), (35, 33, 40, 41), (33, 37, 42, 40), (39, 35, 41, 43), (44, 45, 47, 46), (48, 49, 51, 50), (50, 51, 55, 54), (54, 55, 53, 52), (52, 53, 49, 48), (50, 54, 52, 48), (53, 55, 59, 58), (51, 49, 56, 57), (49, 53, 58, 56), (55, 51, 57, 59), (60, 61, 63, 62)])
me_cube_029.polygons.foreach_set('use_smooth', [True] * 40)
_uv = me_cube_029.uv_layers.new(name='UVMap')
_uv.uv.foreach_set('vector', [0.005691, 0.3165, 0.993, 9.963e-05, 0.993, 0.9999, 9.963e-05, 0.6616, 0.9932, 9.963e-05, 0.9932, 9.963e-05, 0.9932, 9.963e-05, 0.9932, 9.963e-05, 0.9932, 9.963e-05, 0.9932, 9.963e-05, 0.9932, 9.963e-05, 0.9932, 9.963e-05, 0.9932, 9.963e-05, 0.9932, 9.963e-05, 0.9932, 9.963e-05, 0.9932, 9.963e-05, 0.9932, 9.963e-05, 0.9932, 9.963e-05, 0.9932, 9.963e-05, 0.9932, 9.963e-05, 0.9932, 9.963e-05, 0.9932, 9.963e-05, 0.9932, 9.963e-05, 0.9932, 9.963e-05, 0.9932, 9.963e-05, 0.9932, 9.963e-05, 0.9932, 9.963e-05, 0.9932, 9.963e-05, 0.9932, 9.963e-05, 0.9932, 9.963e-05, 0.9932, 9.963e-05, 0.9932, 9.963e-05, 0.9932, 9.963e-05, 0.9932, 9.963e-05, 0.9932, 9.963e-05, 0.9932, 9.963e-05, 0.0, 0.0, 0.0, 0.0, 0.0, 0.0, 0.0, 0.0, 0.005691, 0.3165, 0.993, 9.963e-05, 0.993, 0.9999, 9.963e-05, 0.6616, 0.9932, 9.963e-05, 0.9932, 9.963e-05, 0.9932, 9.963e-05, 0.9932, 9.963e-05, 0.9932, 9.963e-05, 0.9932, 9.963e-05, 0.9932, 9.963e-05, 0.9932, 9.963e-05, 0.9932, 9.963e-05, 0.9932, 9.963e-05, 0.9932, 9.963e-05, 0.9932, 9.963e-05, 0.9932, 9.963e-05, 0.9932, 9.963e-05, 0.9932, 9.963e-05, 0.9932, 9.963e-05, 0.9932, 9.963e-05, 0.9932, 9.963e-05, 0.9932, 9.963e-05, 0.9932, 9.963e-05, 0.9932, 9.963e-05, 0.9932, 9.963e-05, 0.9932, 9.963e-05, 0.9932, 9.963e-05, 0.9932, 9.963e-05, 0.9932, 9.963e-05, 0.9932, 9.963e-05, 0.9932, 9.963e-05, 0.9932, 9.963e-05, 0.9932, 9.963e-05, 0.9932, 9.963e-05, 0.9932, 9.963e-05, 0.0, 0.0, 0.0, 0.0, 0.0, 0.0, 0.0, 0.0, 0.005691, 0.3165, 0.993, 9.963e-05, 0.993, 0.9999, 9.963e-05, 0.6616, 0.9932, 9.963e-05, 0.9932, 9.963e-05, 0.9932, 9.963e-05, 0.9932, 9.963e-05, 0.9932, 9.963e-05, 0.9932, 9.963e-05, 0.9932, 9.963e-05, 0.9932, 9.963e-05, 0.9932, 9.963e-05, 0.9932, 9.963e-05, 0.9932, 9.963e-05, 0.9932, 9.963e-05, 0.9932, 9.963e-05, 0.9932, 9.963e-05, 0.9932, 9.963e-05, 0.9932, 9.963e-05, 0.9932, 9.963e-05, 0.9932, 9.963e-05, 0.9932, 9.963e-05, 0.9932, 9.963e-05, 0.9932, 9.963e-05, 0.9932, 9.963e-05, 0.9932, 9.963e-05, 0.9932, 9.963e-05, 0.9932, 9.963e-05, 0.9932, 9.963e-05, 0.9932, 9.963e-05, 0.9932, 9.963e-05, 0.9932, 9.963e-05, 0.9932, 9.963e-05, 0.9932, 9.963e-05, 0.9932, 9.963e-05, 0.0, 0.0, 0.0, 0.0, 0.0, 0.0, 0.0, 0.0, 0.005691, 0.3165, 0.993, 9.963e-05, 0.993, 0.9999, 9.963e-05, 0.6616, 0.9932, 9.963e-05, 0.9932, 9.963e-05, 0.9932, 9.963e-05, 0.9932, 9.963e-05, 0.9932, 9.963e-05, 0.9932, 9.963e-05, 0.9932, 9.963e-05, 0.9932, 9.963e-05, 0.9932, 9.963e-05, 0.9932, 9.963e-05, 0.9932, 9.963e-05, 0.9932, 9.963e-05, 0.9932, 9.963e-05, 0.9932, 9.963e-05, 0.9932, 9.963e-05, 0.9932, 9.963e-05, 0.9932, 9.963e-05, 0.9932, 9.963e-05, 0.9932, 9.963e-05, 0.9932, 9.963e-05, 0.9932, 9.963e-05, 0.9932, 9.963e-05, 0.9932, 9.963e-05, 0.9932, 9.963e-05, 0.9932, 9.963e-05, 0.9932, 9.963e-05, 0.9932, 9.963e-05, 0.9932, 9.963e-05, 0.9932, 9.963e-05, 0.9932, 9.963e-05, 0.9932, 9.963e-05, 0.9932, 9.963e-05, 0.0, 0.0, 0.0, 0.0, 0.0, 0.0, 0.0, 0.0])
me_cube_029.materials.append(mat_baciametal)
me_cube_029.use_remesh_preserve_volume = False
me_cube_029.use_remesh_preserve_attributes = False
me_cube_029.use_mirror_vertex_groups = False
me_cube_029.update()
me_cube_017 = bpy.data.meshes.new('Cube.017')
me_cube_017.from_pydata([(-1.307, -1.307, -0.1715), (-0.7433, -0.7433, 1.389), (-1.307, 1.307, -0.1715), (-0.7433, 0.7433, 1.389), (1.307, -1.307, -0.1715), (0.7433, -0.7433, 1.389), (1.307, 1.307, -0.1715), (0.7433, 0.7433, 1.389), (0.3608, -0.5363, 2.434), (0.3608, 0.9502, 2.434), (1.847, 0.9502, 2.434), (1.847, -0.5363, 2.434), (1.188, 0.7025, 0.6519), (0.1851, 0.2918, 2.072), (0.5528, -1.883, 0.5332), (-0.1764, -1.179, 2.005), (-1.343, 1.349, 0.1284), (-1.255, 0.6594, 1.774), (-1.979, -1.236, 0.009717), (-1.617, -0.8112, 1.707), (-1.181, 0.3465, 3.113), (-1.581, -1.28, 3.038), (-3.174, -0.8735, 2.709), (-2.774, 0.7532, 2.783), (-0.09898, 0.9006, -0.1185), (-0.9227, 0.4883, 0.8195), (0.3561, -0.9477, 0.3522), (-0.6638, -0.5632, 1.087), (-1.755, 0.2777, -0.9633), (-1.865, 0.1339, 0.3389), (-1.3, -1.571, -0.4925), (-1.606, -0.9175, 0.6067), (-1.965, 0.1593, 1.182), (-1.706, -0.8922, 1.45), (-2.648, -1.247, 0.9693), (-2.907, -0.1951, 0.7015), (-63.72, -1.477, -17.76), (-63.15, -0.9135, -16.2), (-63.72, 1.136, -17.76), (-63.15, 0.573, -16.2), (-61.1, -1.477, -17.76), (-61.67, -0.9135, -16.2), (-61.1, 1.136, -17.76), (-61.67, 0.573, -16.2), (-62.05, -0.7065, -15.15), (-62.05, 0.78, -15.15), (-60.56, 0.78, -15.15), (-60.56, -0.7065, -15.15), (-61.22, 0.5322, -16.93), (-62.22, 0.1215, -15.51), (-61.86, -2.053, -17.05), (-62.59, -1.349, -15.58), (-63.75, 1.178, -17.46), (-63.66, 0.4892, -15.81), (-64.39, -1.407, -17.57), (-64.03, -0.9814, -15.88), (-63.59, 0.1762, -14.47), (-63.99, -1.45, -14.55), (-65.58, -1.044, -14.88), (-65.18, 0.5829, -14.8), (-62.51, 0.7304, -17.7), (-63.33, 0.3181, -16.76), (-62.05, -1.118, -17.23), (-63.07, -0.7334, -16.5), (-64.16, 0.1074, -18.55), (-64.27, -0.03632, -17.25), (-63.71, -1.741, -18.08), (-64.02, -1.088, -16.98), (-64.37, -0.01094, -16.4), (-64.11, -1.062, -16.13), (-65.06, -1.417, -16.61), (-65.32, -0.3653, -16.88), (-32.66, -1.463, -9.002), (-32.09, -0.8999, -7.441), (-32.66, 1.15, -9.002), (-32.09, 0.5866, -7.441), (-30.04, -1.463, -9.002), (-30.61, -0.8999, -7.441), (-30.04, 1.15, -9.002), (-30.61, 0.5866, -7.441), (-30.99, -0.6929, -6.396), (-30.99, 0.7936, -6.396), (-29.5, 0.7936, -6.396), (-29.5, -0.6929, -6.396), (-30.16, 0.5458, -8.178), (-31.16, 0.1351, -6.758), (-30.8, -2.039, -8.297), (-31.52, -1.336, -6.826), (-32.69, 1.192, -8.702), (-32.6, 0.5027, -7.056), (-33.33, -1.393, -8.82), (-32.97, -0.9679, -7.123), (-32.53, 0.1898, -5.717), (-32.93, -1.437, -5.792), (-34.52, -1.03, -6.122), (-34.12, 0.5965, -6.047), (-31.45, 0.7439, -8.949), (-32.27, 0.3316, -8.011), (-30.99, -1.104, -8.478), (-32.01, -0.7198, -7.743), (-33.1, 0.121, -9.793), (-33.21, -0.02275, -8.491), (-32.65, -1.727, -9.323), (-32.95, -1.074, -8.223), (-33.31, 0.002625, -7.648), (-33.05, -1.049, -7.38), (-34.0, -1.403, -7.861), (-34.26, -0.3518, -8.129)], [], [(0, 1, 3, 2), (2, 3, 7, 6), (6, 7, 5, 4), (4, 5, 1, 0), (2, 6, 4, 0), (1, 5, 11, 8), (10, 9, 8, 11), (7, 3, 9, 10), (5, 7, 10, 11), (3, 1, 8, 9), (12, 13, 15, 14), (14, 15, 19, 18), (18, 19, 17, 16), (16, 17, 13, 12), (14, 18, 16, 12), (13, 17, 23, 20), (22, 21, 20, 23), (19, 15, 21, 22), (17, 19, 22, 23), (15, 13, 20, 21), (24, 25, 27, 26), (26, 27, 31, 30), (30, 31, 29, 28), (28, 29, 25, 24), (26, 30, 28, 24), (25, 29, 35, 32), (34, 33, 32, 35), (31, 27, 33, 34), (29, 31, 34, 35), (27, 25, 32, 33), (36, 37, 39, 38), (38, 39, 43, 42), (42, 43, 41, 40), (40, 41, 37, 36), (38, 42, 40, 36), (37, 41, 47, 44), (46, 45, 44, 47), (43, 39, 45, 46), (41, 43, 46, 47), (39, 37, 44, 45), (48, 49, 51, 50), (50, 51, 55, 54), (54, 55, 53, 52), (52, 53, 49, 48), (50, 54, 52, 48), (49, 53, 59, 56), (58, 57, 56, 59), (55, 51, 57, 58), (53, 55, 58, 59), (51, 49, 56, 57), (60, 61, 63, 62), (62, 63, 67, 66), (66, 67, 65, 64), (64, 65, 61, 60), (62, 66, 64, 60), (61, 65, 71, 68), (70, 69, 68, 71), (67, 63, 69, 70), (65, 67, 70, 71), (63, 61, 68, 69), (72, 73, 75, 74), (74, 75, 79, 78), (78, 79, 77, 76), (76, 77, 73, 72), (74, 78, 76, 72), (73, 77, 83, 80), (82, 81, 80, 83), (79, 75, 81, 82), (77, 79, 82, 83), (75, 73, 80, 81), (84, 85, 87, 86), (86, 87, 91, 90), (90, 91, 89, 88), (88, 89, 85, 84), (86, 90, 88, 84), (85, 89, 95, 92), (94, 93, 92, 95), (91, 87, 93, 94), (89, 91, 94, 95), (87, 85, 92, 93), (96, 97, 99, 98), (98, 99, 103, 102), (102, 103, 101, 100), (100, 101, 97, 96), (98, 102, 100, 96), (97, 101, 107, 104), (106, 105, 104, 107), (103, 99, 105, 106), (101, 103, 106, 107), (99, 97, 104, 105)])
me_cube_017.polygons.foreach_set('use_smooth', [True] * 90)
_uv = me_cube_017.uv_layers.new(name='UVMap')
_uv.uv.foreach_set('vector', [0.2143, 0.1665, 0.4458, 0.5397, 0.4727, 0.5894, 0.3159, 0.3409, 0.3159, 0.3409, 0.4727, 0.5894, 0.7233, 0.5102, 0.7374, 0.2119, 0.7374, 0.2119, 0.7233, 0.5102, 0.7386, 0.4478, 0.7708, 0.0, 0.7708, 0.0, 0.7386, 0.4478, 0.4458, 0.5397, 0.2143, 0.1665, 0.3159, 0.3409, 0.7374, 0.2119, 0.7708, 0.0, 0.2143, 0.1665, 0.4458, 0.5397, 0.7386, 0.4478, 1.0, 0.622, 0.72, 0.7123, 0.9488, 0.6583, 0.7076, 0.7363, 0.72, 0.7123, 1.0, 0.622, 0.7233, 0.5102, 0.4727, 0.5894, 0.7076, 0.7363, 0.9488, 0.6583, 0.7386, 0.4478, 0.7233, 0.5102, 0.9488, 0.6583, 1.0, 0.622, 0.4727, 0.5894, 0.4458, 0.5397, 0.72, 0.7123, 0.7076, 0.7363, 0.7631, 0.3409, 0.6639, 0.6632, 0.591, 0.6325, 0.6567, 0.1718, 0.6567, 0.1718, 0.591, 0.6325, 0.2871, 0.666, 0.08425, 0.2612, 0.08425, 0.2612, 0.2871, 0.666, 0.4027, 0.6909, 0.3254, 0.4012, 0.3254, 0.4012, 0.4027, 0.6909, 0.6639, 0.6632, 0.7631, 0.3409, 0.6567, 0.1718, 0.08425, 0.2612, 0.3254, 0.4012, 0.7631, 0.3409, 0.6639, 0.6632, 0.4027, 0.6909, 0.1951, 0.9735, 0.4771, 0.9513, 0.02578, 1.0, 0.3579, 0.9744, 0.4771, 0.9513, 0.1951, 0.9735, 0.2871, 0.666, 0.591, 0.6325, 0.3579, 0.9744, 0.02578, 1.0, 0.4027, 0.6909, 0.2871, 0.666, 0.02578, 1.0, 0.1951, 0.9735, 0.591, 0.6325, 0.6639, 0.6632, 0.4771, 0.9513, 0.3579, 0.9744, 0.51, 0.2677, 0.4084, 0.4769, 0.448, 0.4739, 0.6038, 0.2183, 0.6038, 0.2183, 0.448, 0.4739, 0.2187, 0.4033, 0.1805, 0.05865, 0.1805, 0.05865, 0.2187, 0.4033, 0.2019, 0.414, 0.1583, 0.1417, 0.1583, 0.1417, 0.2019, 0.414, 0.4084, 0.4769, 0.51, 0.2677, 0.6038, 0.2183, 0.1805, 0.05865, 0.1583, 0.1417, 0.51, 0.2677, 0.4084, 0.4769, 0.2019, 0.414, 0.006892, 0.5385, 0.2302, 0.5983, 0.0, 0.5429, 0.2502, 0.6096, 0.2302, 0.5983, 0.006892, 0.5385, 0.2187, 0.4033, 0.448, 0.4739, 0.2502, 0.6096, 0.0, 0.5429, 0.2019, 0.414, 0.2187, 0.4033, 0.0, 0.5429, 0.006892, 0.5385, 0.448, 0.4739, 0.4084, 0.4769, 0.2302, 0.5983, 0.2502, 0.6096, 0.2143, 0.1665, 0.4458, 0.5397, 0.4727, 0.5894, 0.3159, 0.3409, 0.3159, 0.3409, 0.4727, 0.5894, 0.7233, 0.5102, 0.7374, 0.2119, 0.7374, 0.2119, 0.7233, 0.5102, 0.7386, 0.4478, 0.7708, 0.0, 0.7708, 0.0, 0.7386, 0.4478, 0.4458, 0.5397, 0.2143, 0.1665, 0.3159, 0.3409, 0.7374, 0.2119, 0.7708, 0.0, 0.2143, 0.1665, 0.4458, 0.5397, 0.7386, 0.4478, 1.0, 0.622, 0.72, 0.7123, 0.9488, 0.6583, 0.7076, 0.7363, 0.72, 0.7123, 1.0, 0.622, 0.7233, 0.5102, 0.4727, 0.5894, 0.7076, 0.7363, 0.9488, 0.6583, 0.7386, 0.4478, 0.7233, 0.5102, 0.9488, 0.6583, 1.0, 0.622, 0.4727, 0.5894, 0.4458, 0.5397, 0.72, 0.7123, 0.7076, 0.7363, 0.7631, 0.3409, 0.6639, 0.6632, 0.591, 0.6325, 0.6567, 0.1718, 0.6567, 0.1718, 0.591, 0.6325, 0.2871, 0.666, 0.08425, 0.2612, 0.08425, 0.2612, 0.2871, 0.666, 0.4027, 0.6909, 0.3254, 0.4012, 0.3254, 0.4012, 0.4027, 0.6909, 0.6639, 0.6632, 0.7631, 0.3409, 0.6567, 0.1718, 0.08425, 0.2612, 0.3254, 0.4012, 0.7631, 0.3409, 0.6639, 0.6632, 0.4027, 0.6909, 0.1951, 0.9735, 0.4771, 0.9513, 0.02578, 1.0, 0.3579, 0.9744, 0.4771, 0.9513, 0.1951, 0.9735, 0.2871, 0.666, 0.591, 0.6325, 0.3579, 0.9744, 0.02578, 1.0, 0.4027, 0.6909, 0.2871, 0.666, 0.02578, 1.0, 0.1951, 0.9735, 0.591, 0.6325, 0.6639, 0.6632, 0.4771, 0.9513, 0.3579, 0.9744, 0.51, 0.2677, 0.4084, 0.4769, 0.448, 0.4739, 0.6038, 0.2183, 0.6038, 0.2183, 0.448, 0.4739, 0.2187, 0.4033, 0.1805, 0.05865, 0.1805, 0.05865, 0.2187, 0.4033, 0.2019, 0.414, 0.1583, 0.1417, 0.1583, 0.1417, 0.2019, 0.414, 0.4084, 0.4769, 0.51, 0.2677, 0.6038, 0.2183, 0.1805, 0.05865, 0.1583, 0.1417, 0.51, 0.2677, 0.4084, 0.4769, 0.2019, 0.414, 0.006892, 0.5385, 0.2302, 0.5983, 0.0, 0.5429, 0.2502, 0.6096, 0.2302, 0.5983, 0.006892, 0.5385, 0.2187, 0.4033, 0.448, 0.4739, 0.2502, 0.6096, 0.0, 0.5429, 0.2019, 0.414, 0.2187, 0.4033, 0.0, 0.5429, 0.006892, 0.5385, 0.448, 0.4739, 0.4084, 0.4769, 0.2302, 0.5983, 0.2502, 0.6096, 0.2143, 0.1665, 0.4458, 0.5397, 0.4727, 0.5894, 0.3159, 0.3409, 0.3159, 0.3409, 0.4727, 0.5894, 0.7233, 0.5102, 0.7374, 0.2119, 0.7374, 0.2119, 0.7233, 0.5102, 0.7386, 0.4478, 0.7708, 0.0, 0.7708, 0.0, 0.7386, 0.4478, 0.4458, 0.5397, 0.2143, 0.1665, 0.3159, 0.3409, 0.7374, 0.2119, 0.7708, 0.0, 0.2143, 0.1665, 0.4458, 0.5397, 0.7386, 0.4478, 1.0, 0.622, 0.72, 0.7123, 0.9488, 0.6583, 0.7076, 0.7363, 0.72, 0.7123, 1.0, 0.622, 0.7233, 0.5102, 0.4727, 0.5894, 0.7076, 0.7363, 0.9488, 0.6583, 0.7386, 0.4478, 0.7233, 0.5102, 0.9488, 0.6583, 1.0, 0.622, 0.4727, 0.5894, 0.4458, 0.5397, 0.72, 0.7123, 0.7076, 0.7363, 0.7631, 0.3409, 0.6639, 0.6632, 0.591, 0.6325, 0.6567, 0.1718, 0.6567, 0.1718, 0.591, 0.6325, 0.2871, 0.666, 0.08425, 0.2612, 0.08425, 0.2612, 0.2871, 0.666, 0.4027, 0.6909, 0.3254, 0.4012, 0.3254, 0.4012, 0.4027, 0.6909, 0.6639, 0.6632, 0.7631, 0.3409, 0.6567, 0.1718, 0.08425, 0.2612, 0.3254, 0.4012, 0.7631, 0.3409, 0.6639, 0.6632, 0.4027, 0.6909, 0.1951, 0.9735, 0.4771, 0.9513, 0.02578, 1.0, 0.3579, 0.9744, 0.4771, 0.9513, 0.1951, 0.9735, 0.2871, 0.666, 0.591, 0.6325, 0.3579, 0.9744, 0.02578, 1.0, 0.4027, 0.6909, 0.2871, 0.666, 0.02578, 1.0, 0.1951, 0.9735, 0.591, 0.6325, 0.6639, 0.6632, 0.4771, 0.9513, 0.3579, 0.9744, 0.51, 0.2677, 0.4084, 0.4769, 0.448, 0.4739, 0.6038, 0.2183, 0.6038, 0.2183, 0.448, 0.4739, 0.2187, 0.4033, 0.1805, 0.05865, 0.1805, 0.05865, 0.2187, 0.4033, 0.2019, 0.414, 0.1583, 0.1417, 0.1583, 0.1417, 0.2019, 0.414, 0.4084, 0.4769, 0.51, 0.2677, 0.6038, 0.2183, 0.1805, 0.05865, 0.1583, 0.1417, 0.51, 0.2677, 0.4084, 0.4769, 0.2019, 0.414, 0.006892, 0.5385, 0.2302, 0.5983, 0.0, 0.5429, 0.2502, 0.6096, 0.2302, 0.5983, 0.006892, 0.5385, 0.2187, 0.4033, 0.448, 0.4739, 0.2502, 0.6096, 0.0, 0.5429, 0.2019, 0.414, 0.2187, 0.4033, 0.0, 0.5429, 0.006892, 0.5385, 0.448, 0.4739, 0.4084, 0.4769, 0.2302, 0.5983, 0.2502, 0.6096])
me_cube_017.materials.append(mat_chama)
me_cube_017.use_remesh_preserve_volume = False
me_cube_017.use_remesh_preserve_attributes = False
me_cube_017.use_mirror_vertex_groups = False
me_cube_017.update()
me_cube = bpy.data.meshes.new('Cube')
me_cube.from_pydata([(-0.6401, -0.7153, -0.9906), (-0.6401, -0.7153, 0.2832), (-0.6401, 0.4144, -0.9906), (-0.6401, 0.4144, 0.2832), (3.607, -0.7153, -0.9906), (3.607, -0.7153, 0.2832), (3.607, 0.4144, -0.9906), (3.607, 0.4144, 0.2832), (-0.6401, 0.4141, -0.9906), (-0.6401, 0.4141, 0.2832), (3.607, 0.4141, -0.9906), (3.607, 0.4141, 0.2832)], [], [(0, 2, 3, 1), (10, 11, 9, 8), (6, 4, 5, 7), (4, 0, 1, 5), (2, 0, 4, 6), (7, 5, 1, 3)])
me_cube.polygons.foreach_set('material_index', [1, 1, 1, 1, 0, 1])
_uv = me_cube.uv_layers.new(name='UVMap')
_uv.uv.foreach_set('vector', [0.8446, 0.05835, 0.09128, 0.0, 0.0, 0.4348, 1.0, 0.4847, 0.4302, 0.7951, 0.4373, 1.0, 1.0, 0.4847, 0.8446, 0.05835, 0.1513, 0.7873, 0.4302, 0.7951, 0.4373, 1.0, 0.1304, 0.9954, 0.4302, 0.7951, 0.8446, 0.05835, 1.0, 0.4847, 0.4373, 1.0, 1.0, 1.0, 0.002461, 0.9987, 0.005791, 0.004922, 0.9905, 0.005395, 0.9828, 0.9803, 0.009296, 0.9995, 0.0, 0.0, 1.0, 0.01571])
me_cube.materials.append(mat_piso)
me_cube.materials.append(mat_parede)
me_cube.use_remesh_preserve_volume = False
me_cube.use_remesh_preserve_attributes = False
me_cube.use_mirror_vertex_groups = False
me_cube.update()

# ---- objects
ob_altar_002 = bpy.data.objects.new('altar.002', me_cylinder_002)
ob_cube = bpy.data.objects.new('Cube', me_cube_004)
ob_colunas_003 = bpy.data.objects.new('colunas.003', me_cube_003)
ob_baciametal = bpy.data.objects.new('baciaMetal', me_cube_029)
ob_fogo = bpy.data.objects.new('fogo', me_cube_017)
ob_sala = bpy.data.objects.new('sala', me_cube)
ob_camera = bpy.data.objects.new('Camera', cam_camera)

# ---- transforms, parenting, visibility, modifiers, constraints
ob_altar_002.location = (17.87, 1.226, 0.1331)
ob_altar_002.scale = (1.0, 1.0, 0.08869)
ob_altar_002.lineart.crease_threshold = 0.0
ob_cube.location = (-3.208, 3.527, 0.9052)
ob_cube.scale = (0.3132, 0.3132, 0.3132)
ob_cube.lineart.crease_threshold = 0.0
ob_colunas_003.location = (-3.207, -0.8883, 0.1249)
ob_colunas_003.scale = (0.56, 0.56, 0.08136)
ob_colunas_003.lineart.crease_threshold = 0.0
ob_baciametal.location = (7.244, -0.8061, 1.642)
ob_baciametal.scale = (0.7692, 0.7692, 0.7692)
ob_baciametal.lineart.crease_threshold = 0.0
_m = ob_baciametal.modifiers.new('Subsurf', 'SUBSURF')
_m.uv_smooth = 'PRESERVE_CORNERS'
_m.quality = 2
_m.show_only_control_edges = False
ob_fogo.location = (14.79, 3.251, 1.329)
ob_fogo.rotation_euler = (0.03438, 0.2746, 0.006697)
ob_fogo.scale = (0.2308, 0.2308, 0.2308)
ob_fogo.lineart.crease_threshold = 0.0
_m = ob_fogo.modifiers.new('Subsurf', 'SUBSURF')
_m.uv_smooth = 'PRESERVE_CORNERS'
_m.quality = 2
_m.show_only_control_edges = False
ob_sala.location = (1.108, 2.047, 4.924)
ob_sala.scale = (4.927, 4.927, 4.927)
ob_sala.lineart.crease_threshold = 0.0
ob_camera.location = (-1.812, 1.168, 0.1163)
ob_camera.rotation_euler = (1.839, -0.001877, 4.702)
ob_camera.lock_rotations_4d = False
ob_camera.empty_display_type = 'ARROWS'
ob_camera.color = (0.0, 0.0, 0.0, 0.0)
ob_camera.display_type = 'WIRE'
ob_camera.lineart.crease_threshold = 0.0

# ---- collection membership
col_collection_1.objects.link(ob_altar_002)
col_collection_1.objects.link(ob_cube)
col_collection_1.objects.link(ob_colunas_003)
col_collection_1.objects.link(ob_baciametal)
col_collection_1.objects.link(ob_fogo)
col_collection_1.objects.link(ob_sala)
col_collection_1.objects.link(ob_camera)

# ---- scene / render settings (as saved in the file)
scene.camera = ob_camera
scene.frame_start = 1; scene.frame_end = 250; scene.frame_set(1)
scene.render.engine = 'CYCLES'
scene.render.resolution_percentage = 50
scene.render.dither_intensity = 0.0
scene.cycles.use_denoising = False
scene.cycles.samples = 128
scene.cycles.sampling_pattern = 'TABULATED_SOBOL'
scene.cycles.use_adaptive_sampling = False
scene.cycles.use_light_tree = False
scene.cycles.blur_glossy = 0.0
scene.cycles.sample_clamp_indirect = 0.0
scene.view_settings.view_transform = 'Standard'
bpy.context.view_layer.update()
